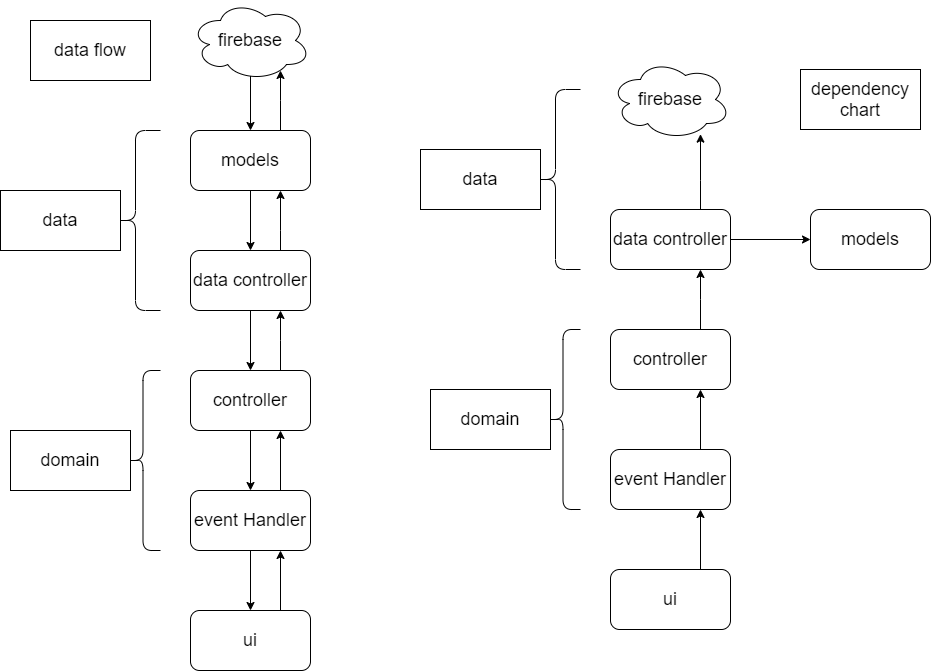

The diagram above was exported from draw.io. Its source (the exported page's mxGraphModel, read from the mxfile embedded in the PNG):
<mxGraphModel dx="1303" dy="748" grid="1" gridSize="10" guides="1" tooltips="1" connect="1" arrows="1" fold="1" page="1" pageScale="1" pageWidth="1169" pageHeight="827" math="0" shadow="0">
  <root>
    <mxCell id="0" />
    <mxCell id="1" parent="0" />
    <mxCell id="_InZvkv77b4S_h0ZHk4d-13" value="" style="edgeStyle=orthogonalEdgeStyle;rounded=0;orthogonalLoop=1;jettySize=auto;html=1;fontSize=18;" edge="1" parent="1" source="_InZvkv77b4S_h0ZHk4d-1">
      <mxGeometry relative="1" as="geometry">
        <mxPoint x="430" y="140" as="targetPoint" />
        <Array as="points">
          <mxPoint x="430" y="170" />
          <mxPoint x="430" y="170" />
        </Array>
      </mxGeometry>
    </mxCell>
    <mxCell id="_InZvkv77b4S_h0ZHk4d-15" value="" style="edgeStyle=orthogonalEdgeStyle;rounded=0;orthogonalLoop=1;jettySize=auto;html=1;fontSize=18;" edge="1" parent="1" source="_InZvkv77b4S_h0ZHk4d-1" target="_InZvkv77b4S_h0ZHk4d-3">
      <mxGeometry relative="1" as="geometry" />
    </mxCell>
    <mxCell id="_InZvkv77b4S_h0ZHk4d-1" value="models" style="rounded=1;whiteSpace=wrap;html=1;fontSize=18;" vertex="1" parent="1">
      <mxGeometry x="340" y="200" width="120" height="60" as="geometry" />
    </mxCell>
    <mxCell id="_InZvkv77b4S_h0ZHk4d-14" value="" style="edgeStyle=orthogonalEdgeStyle;rounded=0;orthogonalLoop=1;jettySize=auto;html=1;fontSize=18;" edge="1" parent="1" target="_InZvkv77b4S_h0ZHk4d-1">
      <mxGeometry relative="1" as="geometry">
        <mxPoint x="400" y="140" as="sourcePoint" />
      </mxGeometry>
    </mxCell>
    <mxCell id="_InZvkv77b4S_h0ZHk4d-12" value="" style="edgeStyle=orthogonalEdgeStyle;rounded=0;orthogonalLoop=1;jettySize=auto;html=1;fontSize=18;" edge="1" parent="1" source="_InZvkv77b4S_h0ZHk4d-3" target="_InZvkv77b4S_h0ZHk4d-1">
      <mxGeometry relative="1" as="geometry">
        <Array as="points">
          <mxPoint x="430" y="300" />
          <mxPoint x="430" y="300" />
        </Array>
      </mxGeometry>
    </mxCell>
    <mxCell id="_InZvkv77b4S_h0ZHk4d-16" value="" style="edgeStyle=orthogonalEdgeStyle;rounded=0;orthogonalLoop=1;jettySize=auto;html=1;fontSize=18;" edge="1" parent="1" source="_InZvkv77b4S_h0ZHk4d-3" target="_InZvkv77b4S_h0ZHk4d-4">
      <mxGeometry relative="1" as="geometry" />
    </mxCell>
    <mxCell id="_InZvkv77b4S_h0ZHk4d-3" value="data controller" style="rounded=1;whiteSpace=wrap;html=1;fontSize=18;" vertex="1" parent="1">
      <mxGeometry x="340" y="320" width="120" height="60" as="geometry" />
    </mxCell>
    <mxCell id="_InZvkv77b4S_h0ZHk4d-11" value="" style="edgeStyle=orthogonalEdgeStyle;rounded=0;orthogonalLoop=1;jettySize=auto;html=1;fontSize=18;" edge="1" parent="1" source="_InZvkv77b4S_h0ZHk4d-4" target="_InZvkv77b4S_h0ZHk4d-3">
      <mxGeometry relative="1" as="geometry">
        <Array as="points">
          <mxPoint x="430" y="410" />
          <mxPoint x="430" y="410" />
        </Array>
      </mxGeometry>
    </mxCell>
    <mxCell id="_InZvkv77b4S_h0ZHk4d-17" value="" style="edgeStyle=orthogonalEdgeStyle;rounded=0;orthogonalLoop=1;jettySize=auto;html=1;fontSize=18;" edge="1" parent="1" source="_InZvkv77b4S_h0ZHk4d-4" target="_InZvkv77b4S_h0ZHk4d-5">
      <mxGeometry relative="1" as="geometry" />
    </mxCell>
    <mxCell id="_InZvkv77b4S_h0ZHk4d-4" value="controller" style="rounded=1;whiteSpace=wrap;html=1;fontSize=18;" vertex="1" parent="1">
      <mxGeometry x="340" y="440" width="120" height="60" as="geometry" />
    </mxCell>
    <mxCell id="_InZvkv77b4S_h0ZHk4d-7" style="edgeStyle=orthogonalEdgeStyle;rounded=0;orthogonalLoop=1;jettySize=auto;html=1;fontSize=18;" edge="1" parent="1" source="_InZvkv77b4S_h0ZHk4d-5">
      <mxGeometry relative="1" as="geometry">
        <mxPoint x="430" y="500" as="targetPoint" />
        <Array as="points">
          <mxPoint x="430" y="500" />
        </Array>
      </mxGeometry>
    </mxCell>
    <mxCell id="_InZvkv77b4S_h0ZHk4d-18" value="" style="edgeStyle=orthogonalEdgeStyle;rounded=0;orthogonalLoop=1;jettySize=auto;html=1;fontSize=18;" edge="1" parent="1" source="_InZvkv77b4S_h0ZHk4d-5" target="_InZvkv77b4S_h0ZHk4d-6">
      <mxGeometry relative="1" as="geometry" />
    </mxCell>
    <mxCell id="_InZvkv77b4S_h0ZHk4d-5" value="event Handler" style="rounded=1;whiteSpace=wrap;html=1;fontSize=18;" vertex="1" parent="1">
      <mxGeometry x="340" y="560" width="120" height="60" as="geometry" />
    </mxCell>
    <mxCell id="_InZvkv77b4S_h0ZHk4d-10" style="edgeStyle=orthogonalEdgeStyle;rounded=0;orthogonalLoop=1;jettySize=auto;html=1;fontSize=18;" edge="1" parent="1" source="_InZvkv77b4S_h0ZHk4d-6">
      <mxGeometry relative="1" as="geometry">
        <mxPoint x="430" y="620" as="targetPoint" />
        <Array as="points">
          <mxPoint x="430" y="620" />
        </Array>
      </mxGeometry>
    </mxCell>
    <mxCell id="_InZvkv77b4S_h0ZHk4d-6" value="ui" style="rounded=1;whiteSpace=wrap;html=1;fontSize=18;" vertex="1" parent="1">
      <mxGeometry x="340" y="680" width="120" height="60" as="geometry" />
    </mxCell>
    <mxCell id="_InZvkv77b4S_h0ZHk4d-19" value="" style="shape=curlyBracket;whiteSpace=wrap;html=1;rounded=1;fontSize=18;" vertex="1" parent="1">
      <mxGeometry x="260" y="200" width="50" height="180" as="geometry" />
    </mxCell>
    <mxCell id="_InZvkv77b4S_h0ZHk4d-20" value="data" style="rounded=0;whiteSpace=wrap;html=1;fontSize=18;" vertex="1" parent="1">
      <mxGeometry x="150" y="260" width="120" height="60" as="geometry" />
    </mxCell>
    <mxCell id="_InZvkv77b4S_h0ZHk4d-21" value="" style="shape=curlyBracket;whiteSpace=wrap;html=1;rounded=1;fontSize=18;" vertex="1" parent="1">
      <mxGeometry x="275" y="440" width="35" height="180" as="geometry" />
    </mxCell>
    <mxCell id="_InZvkv77b4S_h0ZHk4d-22" value="domain" style="rounded=0;whiteSpace=wrap;html=1;fontSize=18;" vertex="1" parent="1">
      <mxGeometry x="160" y="500" width="120" height="60" as="geometry" />
    </mxCell>
    <mxCell id="_InZvkv77b4S_h0ZHk4d-23" value="&lt;span&gt;firebase&lt;/span&gt;" style="ellipse;shape=cloud;whiteSpace=wrap;html=1;fontSize=18;" vertex="1" parent="1">
      <mxGeometry x="340" y="70" width="120" height="80" as="geometry" />
    </mxCell>
    <mxCell id="_InZvkv77b4S_h0ZHk4d-25" value="data flow" style="rounded=0;whiteSpace=wrap;html=1;fontSize=18;" vertex="1" parent="1">
      <mxGeometry x="180" y="90" width="120" height="60" as="geometry" />
    </mxCell>
    <mxCell id="_InZvkv77b4S_h0ZHk4d-28" value="models" style="rounded=1;whiteSpace=wrap;html=1;fontSize=18;" vertex="1" parent="1">
      <mxGeometry x="960" y="279" width="120" height="60" as="geometry" />
    </mxCell>
    <mxCell id="_InZvkv77b4S_h0ZHk4d-49" value="" style="edgeStyle=orthogonalEdgeStyle;rounded=0;orthogonalLoop=1;jettySize=auto;html=1;fontSize=18;" edge="1" parent="1" source="_InZvkv77b4S_h0ZHk4d-32" target="_InZvkv77b4S_h0ZHk4d-28">
      <mxGeometry relative="1" as="geometry" />
    </mxCell>
    <mxCell id="_InZvkv77b4S_h0ZHk4d-50" value="" style="edgeStyle=orthogonalEdgeStyle;rounded=0;orthogonalLoop=1;jettySize=auto;html=1;fontSize=18;" edge="1" parent="1" source="_InZvkv77b4S_h0ZHk4d-32" target="_InZvkv77b4S_h0ZHk4d-45">
      <mxGeometry relative="1" as="geometry">
        <Array as="points">
          <mxPoint x="850" y="250" />
          <mxPoint x="850" y="250" />
        </Array>
      </mxGeometry>
    </mxCell>
    <mxCell id="_InZvkv77b4S_h0ZHk4d-32" value="data controller" style="rounded=1;whiteSpace=wrap;html=1;fontSize=18;" vertex="1" parent="1">
      <mxGeometry x="760" y="279" width="120" height="60" as="geometry" />
    </mxCell>
    <mxCell id="_InZvkv77b4S_h0ZHk4d-33" value="" style="edgeStyle=orthogonalEdgeStyle;rounded=0;orthogonalLoop=1;jettySize=auto;html=1;fontSize=18;" edge="1" parent="1" source="_InZvkv77b4S_h0ZHk4d-35" target="_InZvkv77b4S_h0ZHk4d-32">
      <mxGeometry relative="1" as="geometry">
        <Array as="points">
          <mxPoint x="850" y="369" />
          <mxPoint x="850" y="369" />
        </Array>
      </mxGeometry>
    </mxCell>
    <mxCell id="_InZvkv77b4S_h0ZHk4d-35" value="controller" style="rounded=1;whiteSpace=wrap;html=1;fontSize=18;" vertex="1" parent="1">
      <mxGeometry x="760" y="399" width="120" height="60" as="geometry" />
    </mxCell>
    <mxCell id="_InZvkv77b4S_h0ZHk4d-36" style="edgeStyle=orthogonalEdgeStyle;rounded=0;orthogonalLoop=1;jettySize=auto;html=1;fontSize=18;" edge="1" parent="1" source="_InZvkv77b4S_h0ZHk4d-38">
      <mxGeometry relative="1" as="geometry">
        <mxPoint x="850" y="459" as="targetPoint" />
        <Array as="points">
          <mxPoint x="850" y="459" />
        </Array>
      </mxGeometry>
    </mxCell>
    <mxCell id="_InZvkv77b4S_h0ZHk4d-38" value="event Handler" style="rounded=1;whiteSpace=wrap;html=1;fontSize=18;" vertex="1" parent="1">
      <mxGeometry x="760" y="519" width="120" height="60" as="geometry" />
    </mxCell>
    <mxCell id="_InZvkv77b4S_h0ZHk4d-39" style="edgeStyle=orthogonalEdgeStyle;rounded=0;orthogonalLoop=1;jettySize=auto;html=1;fontSize=18;" edge="1" parent="1" source="_InZvkv77b4S_h0ZHk4d-40">
      <mxGeometry relative="1" as="geometry">
        <mxPoint x="850" y="579" as="targetPoint" />
        <Array as="points">
          <mxPoint x="850" y="579" />
        </Array>
      </mxGeometry>
    </mxCell>
    <mxCell id="_InZvkv77b4S_h0ZHk4d-40" value="ui" style="rounded=1;whiteSpace=wrap;html=1;fontSize=18;" vertex="1" parent="1">
      <mxGeometry x="760" y="639" width="120" height="60" as="geometry" />
    </mxCell>
    <mxCell id="_InZvkv77b4S_h0ZHk4d-41" value="" style="shape=curlyBracket;whiteSpace=wrap;html=1;rounded=1;fontSize=18;" vertex="1" parent="1">
      <mxGeometry x="680" y="159" width="50" height="180" as="geometry" />
    </mxCell>
    <mxCell id="_InZvkv77b4S_h0ZHk4d-42" value="data" style="rounded=0;whiteSpace=wrap;html=1;fontSize=18;" vertex="1" parent="1">
      <mxGeometry x="570" y="219" width="120" height="60" as="geometry" />
    </mxCell>
    <mxCell id="_InZvkv77b4S_h0ZHk4d-43" value="" style="shape=curlyBracket;whiteSpace=wrap;html=1;rounded=1;fontSize=18;" vertex="1" parent="1">
      <mxGeometry x="695" y="399" width="35" height="180" as="geometry" />
    </mxCell>
    <mxCell id="_InZvkv77b4S_h0ZHk4d-44" value="domain" style="rounded=0;whiteSpace=wrap;html=1;fontSize=18;" vertex="1" parent="1">
      <mxGeometry x="580" y="459" width="120" height="60" as="geometry" />
    </mxCell>
    <mxCell id="_InZvkv77b4S_h0ZHk4d-45" value="&lt;span&gt;firebase&lt;/span&gt;" style="ellipse;shape=cloud;whiteSpace=wrap;html=1;fontSize=18;" vertex="1" parent="1">
      <mxGeometry x="760" y="129" width="120" height="80" as="geometry" />
    </mxCell>
    <mxCell id="_InZvkv77b4S_h0ZHk4d-46" value="dependency&lt;br&gt;chart" style="rounded=0;whiteSpace=wrap;html=1;fontSize=18;" vertex="1" parent="1">
      <mxGeometry x="950" y="139" width="120" height="60" as="geometry" />
    </mxCell>
  </root>
</mxGraphModel>